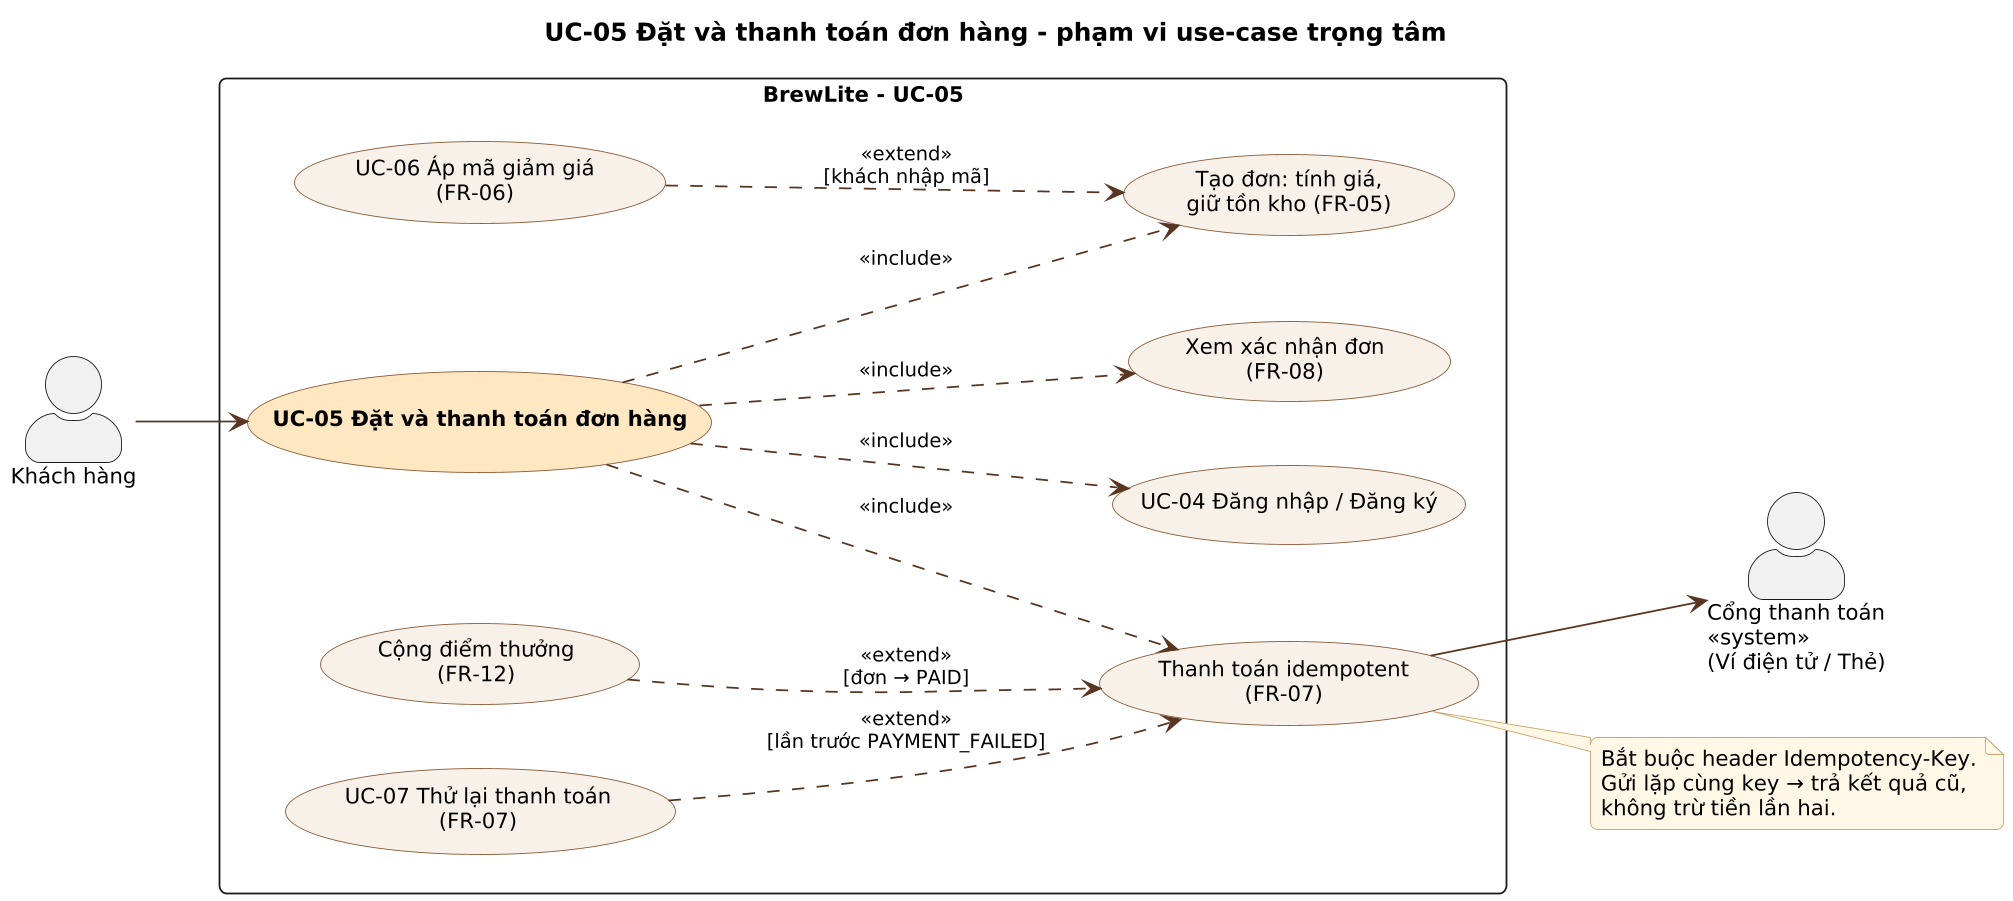

The diagram above was rendered by PlantUML. Its source (embedded in the PNG):
@startuml usecase-checkout
skinparamlocked dpi 170
!include _style.iuml
title UC-05 Đặt và thanh toán đơn hàng - phạm vi use-case trọng tâm
left to right direction
skinparam usecase {
  BackgroundColor #F7F1EA
  BorderColor #8A5A37
}
skinparam actorStyle awesome

actor "Khách hàng" as Customer
actor "Cổng thanh toán\n«system»\n(Ví điện tử / Thẻ)" as PG

rectangle "BrewLite - UC-05" {
  usecase "**UC-05 Đặt và thanh toán đơn hàng**" as UC05 #FFE7C2
  usecase "UC-04 Đăng nhập / Đăng ký" as UC04
  usecase "Tạo đơn: tính giá,\ngiữ tồn kho (FR-05)" as Create
  usecase "Thanh toán idempotent\n(FR-07)" as Pay
  usecase "Xem xác nhận đơn\n(FR-08)" as Confirm
  usecase "UC-06 Áp mã giảm giá\n(FR-06)" as UC06
  usecase "UC-07 Thử lại thanh toán\n(FR-07)" as UC07
  usecase "Cộng điểm thưởng\n(FR-12)" as Points
}

Customer --> UC05
UC05 ..> UC04 : <<include>>
UC05 ..> Create : <<include>>
UC05 ..> Pay : <<include>>
UC05 ..> Confirm : <<include>>
UC06 ..> Create : <<extend>>\n[khách nhập mã]
UC07 ..> Pay : <<extend>>\n[lần trước PAYMENT_FAILED]
Points ..> Pay : <<extend>>\n[đơn → PAID]
Pay --> PG
note right of Pay
  Bắt buộc header Idempotency-Key.
  Gửi lặp cùng key → trả kết quả cũ,
  không trừ tiền lần hai.
end note
@enduml